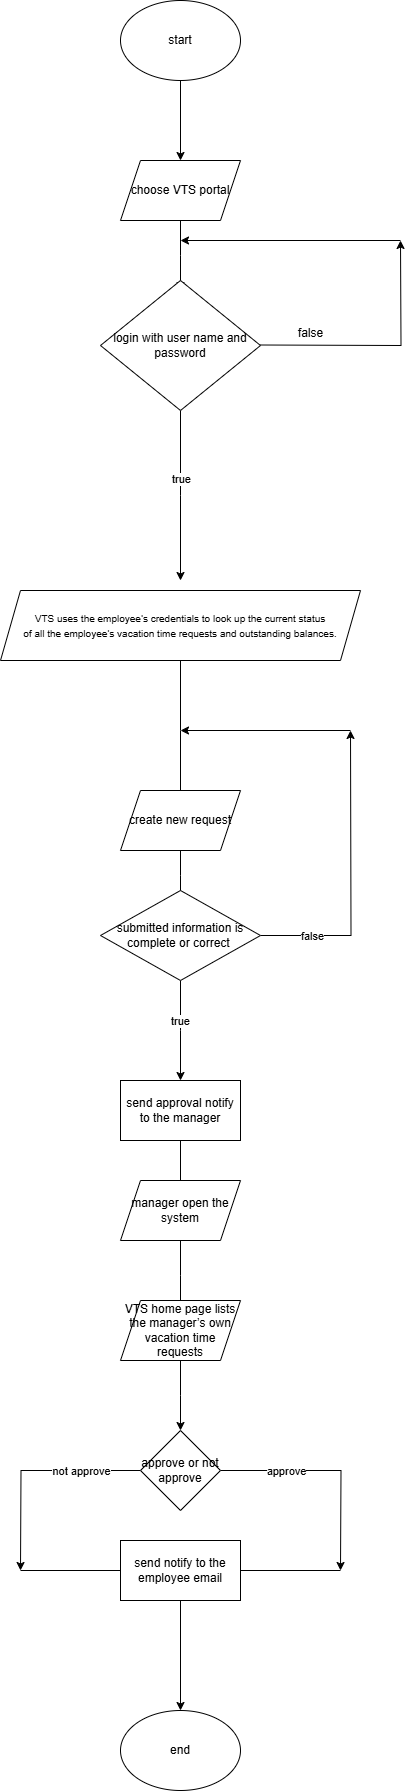

The diagram above was exported from draw.io. Its source (the exported page's mxGraphModel, read from the mxfile embedded in the PNG):
<mxGraphModel dx="778" dy="708" grid="1" gridSize="10" guides="1" tooltips="1" connect="1" arrows="1" fold="1" page="1" pageScale="1" pageWidth="850" pageHeight="1100" background="light-dark(#FFFFFF,#FFFFFF)" math="0" shadow="0">
  <root>
    <mxCell id="0" />
    <mxCell id="1" parent="0" />
    <mxCell id="OMVkVKJJ7yVD4iGV0Ve1-3" style="edgeStyle=orthogonalEdgeStyle;rounded=0;orthogonalLoop=1;jettySize=auto;html=1;" edge="1" parent="1" source="OMVkVKJJ7yVD4iGV0Ve1-1" target="OMVkVKJJ7yVD4iGV0Ve1-2">
      <mxGeometry relative="1" as="geometry" />
    </mxCell>
    <mxCell id="OMVkVKJJ7yVD4iGV0Ve1-1" value="start" style="ellipse;whiteSpace=wrap;html=1;" vertex="1" parent="1">
      <mxGeometry x="340" y="70" width="120" height="80" as="geometry" />
    </mxCell>
    <mxCell id="OMVkVKJJ7yVD4iGV0Ve1-5" style="edgeStyle=orthogonalEdgeStyle;rounded=0;orthogonalLoop=1;jettySize=auto;html=1;entryX=0.5;entryY=0;entryDx=0;entryDy=0;" edge="1" parent="1" source="OMVkVKJJ7yVD4iGV0Ve1-2">
      <mxGeometry relative="1" as="geometry">
        <mxPoint x="400" y="360" as="targetPoint" />
      </mxGeometry>
    </mxCell>
    <mxCell id="OMVkVKJJ7yVD4iGV0Ve1-2" value="choose VTS portal" style="shape=parallelogram;perimeter=parallelogramPerimeter;whiteSpace=wrap;html=1;fixedSize=1;" vertex="1" parent="1">
      <mxGeometry x="340" y="230" width="120" height="60" as="geometry" />
    </mxCell>
    <mxCell id="OMVkVKJJ7yVD4iGV0Ve1-6" style="edgeStyle=orthogonalEdgeStyle;rounded=0;orthogonalLoop=1;jettySize=auto;html=1;" edge="1" parent="1">
      <mxGeometry relative="1" as="geometry">
        <mxPoint x="620" y="310" as="targetPoint" />
        <mxPoint x="480" y="414.5" as="sourcePoint" />
      </mxGeometry>
    </mxCell>
    <mxCell id="OMVkVKJJ7yVD4iGV0Ve1-13" style="edgeStyle=orthogonalEdgeStyle;rounded=0;orthogonalLoop=1;jettySize=auto;html=1;" edge="1" parent="1" source="OMVkVKJJ7yVD4iGV0Ve1-7">
      <mxGeometry relative="1" as="geometry">
        <mxPoint x="400" y="650" as="targetPoint" />
      </mxGeometry>
    </mxCell>
    <mxCell id="OMVkVKJJ7yVD4iGV0Ve1-14" value="true" style="edgeLabel;html=1;align=center;verticalAlign=middle;resizable=0;points=[];" vertex="1" connectable="0" parent="OMVkVKJJ7yVD4iGV0Ve1-13">
      <mxGeometry x="-0.2024" relative="1" as="geometry">
        <mxPoint as="offset" />
      </mxGeometry>
    </mxCell>
    <mxCell id="OMVkVKJJ7yVD4iGV0Ve1-7" value="login with user name and password" style="rhombus;whiteSpace=wrap;html=1;" vertex="1" parent="1">
      <mxGeometry x="320" y="350" width="160" height="130" as="geometry" />
    </mxCell>
    <mxCell id="OMVkVKJJ7yVD4iGV0Ve1-8" value="false" style="text;html=1;align=center;verticalAlign=middle;resizable=0;points=[];autosize=1;strokeColor=none;fillColor=none;" vertex="1" parent="1">
      <mxGeometry x="505" y="388" width="50" height="30" as="geometry" />
    </mxCell>
    <mxCell id="OMVkVKJJ7yVD4iGV0Ve1-10" value="" style="endArrow=classic;html=1;rounded=0;" edge="1" parent="1">
      <mxGeometry width="50" height="50" relative="1" as="geometry">
        <mxPoint x="620" y="310" as="sourcePoint" />
        <mxPoint x="400" y="310" as="targetPoint" />
      </mxGeometry>
    </mxCell>
    <mxCell id="OMVkVKJJ7yVD4iGV0Ve1-16" style="edgeStyle=orthogonalEdgeStyle;rounded=0;orthogonalLoop=1;jettySize=auto;html=1;" edge="1" parent="1" source="OMVkVKJJ7yVD4iGV0Ve1-15">
      <mxGeometry relative="1" as="geometry">
        <mxPoint x="400" y="870" as="targetPoint" />
      </mxGeometry>
    </mxCell>
    <mxCell id="OMVkVKJJ7yVD4iGV0Ve1-15" value="&lt;font style=&quot;font-size: 10px;&quot;&gt;VTS uses the employee’s credentials to look up the current status &lt;br&gt;of all the employee’s vacation time requests and outstanding balances.&lt;/font&gt;" style="shape=parallelogram;perimeter=parallelogramPerimeter;whiteSpace=wrap;html=1;fixedSize=1;" vertex="1" parent="1">
      <mxGeometry x="220" y="660" width="360" height="70" as="geometry" />
    </mxCell>
    <mxCell id="OMVkVKJJ7yVD4iGV0Ve1-18" style="edgeStyle=orthogonalEdgeStyle;rounded=0;orthogonalLoop=1;jettySize=auto;html=1;" edge="1" parent="1" source="OMVkVKJJ7yVD4iGV0Ve1-17">
      <mxGeometry relative="1" as="geometry">
        <mxPoint x="400" y="970" as="targetPoint" />
      </mxGeometry>
    </mxCell>
    <mxCell id="OMVkVKJJ7yVD4iGV0Ve1-17" value="create new request" style="shape=parallelogram;perimeter=parallelogramPerimeter;whiteSpace=wrap;html=1;fixedSize=1;" vertex="1" parent="1">
      <mxGeometry x="340" y="860" width="120" height="60" as="geometry" />
    </mxCell>
    <mxCell id="OMVkVKJJ7yVD4iGV0Ve1-21" style="edgeStyle=orthogonalEdgeStyle;rounded=0;orthogonalLoop=1;jettySize=auto;html=1;" edge="1" parent="1" source="OMVkVKJJ7yVD4iGV0Ve1-20">
      <mxGeometry relative="1" as="geometry">
        <mxPoint x="570" y="800" as="targetPoint" />
      </mxGeometry>
    </mxCell>
    <mxCell id="OMVkVKJJ7yVD4iGV0Ve1-23" value="false" style="edgeLabel;html=1;align=center;verticalAlign=middle;resizable=0;points=[];" vertex="1" connectable="0" parent="OMVkVKJJ7yVD4iGV0Ve1-21">
      <mxGeometry x="-0.6548" relative="1" as="geometry">
        <mxPoint as="offset" />
      </mxGeometry>
    </mxCell>
    <mxCell id="OMVkVKJJ7yVD4iGV0Ve1-24" style="edgeStyle=orthogonalEdgeStyle;rounded=0;orthogonalLoop=1;jettySize=auto;html=1;" edge="1" parent="1" source="OMVkVKJJ7yVD4iGV0Ve1-20">
      <mxGeometry relative="1" as="geometry">
        <mxPoint x="400" y="1150" as="targetPoint" />
      </mxGeometry>
    </mxCell>
    <mxCell id="OMVkVKJJ7yVD4iGV0Ve1-25" value="true" style="edgeLabel;html=1;align=center;verticalAlign=middle;resizable=0;points=[];" vertex="1" connectable="0" parent="OMVkVKJJ7yVD4iGV0Ve1-24">
      <mxGeometry x="-0.204" y="-1" relative="1" as="geometry">
        <mxPoint as="offset" />
      </mxGeometry>
    </mxCell>
    <mxCell id="OMVkVKJJ7yVD4iGV0Ve1-20" value="submitted information is complete or correct&amp;nbsp;" style="rhombus;whiteSpace=wrap;html=1;" vertex="1" parent="1">
      <mxGeometry x="320" y="960" width="160" height="90" as="geometry" />
    </mxCell>
    <mxCell id="OMVkVKJJ7yVD4iGV0Ve1-22" value="" style="endArrow=classic;html=1;rounded=0;" edge="1" parent="1">
      <mxGeometry width="50" height="50" relative="1" as="geometry">
        <mxPoint x="570" y="800" as="sourcePoint" />
        <mxPoint x="400" y="800" as="targetPoint" />
      </mxGeometry>
    </mxCell>
    <mxCell id="OMVkVKJJ7yVD4iGV0Ve1-28" style="edgeStyle=orthogonalEdgeStyle;rounded=0;orthogonalLoop=1;jettySize=auto;html=1;" edge="1" parent="1">
      <mxGeometry relative="1" as="geometry">
        <mxPoint x="400" y="1260" as="targetPoint" />
        <mxPoint x="400" y="1200" as="sourcePoint" />
      </mxGeometry>
    </mxCell>
    <mxCell id="OMVkVKJJ7yVD4iGV0Ve1-30" style="edgeStyle=orthogonalEdgeStyle;rounded=0;orthogonalLoop=1;jettySize=auto;html=1;" edge="1" parent="1" source="OMVkVKJJ7yVD4iGV0Ve1-29">
      <mxGeometry relative="1" as="geometry">
        <mxPoint x="400" y="1380" as="targetPoint" />
      </mxGeometry>
    </mxCell>
    <mxCell id="OMVkVKJJ7yVD4iGV0Ve1-29" value="manager open the system" style="shape=parallelogram;perimeter=parallelogramPerimeter;whiteSpace=wrap;html=1;fixedSize=1;" vertex="1" parent="1">
      <mxGeometry x="340" y="1250" width="120" height="60" as="geometry" />
    </mxCell>
    <mxCell id="OMVkVKJJ7yVD4iGV0Ve1-32" style="edgeStyle=orthogonalEdgeStyle;rounded=0;orthogonalLoop=1;jettySize=auto;html=1;" edge="1" parent="1" source="OMVkVKJJ7yVD4iGV0Ve1-31">
      <mxGeometry relative="1" as="geometry">
        <mxPoint x="400" y="1500" as="targetPoint" />
      </mxGeometry>
    </mxCell>
    <mxCell id="OMVkVKJJ7yVD4iGV0Ve1-31" value="VTS home page lists the manager’s own vacation time requests" style="shape=parallelogram;perimeter=parallelogramPerimeter;whiteSpace=wrap;html=1;fixedSize=1;" vertex="1" parent="1">
      <mxGeometry x="340" y="1370" width="120" height="60" as="geometry" />
    </mxCell>
    <mxCell id="OMVkVKJJ7yVD4iGV0Ve1-34" style="edgeStyle=orthogonalEdgeStyle;rounded=0;orthogonalLoop=1;jettySize=auto;html=1;" edge="1" parent="1" source="OMVkVKJJ7yVD4iGV0Ve1-33">
      <mxGeometry relative="1" as="geometry">
        <mxPoint x="560" y="1640" as="targetPoint" />
      </mxGeometry>
    </mxCell>
    <mxCell id="OMVkVKJJ7yVD4iGV0Ve1-36" value="approve" style="edgeLabel;html=1;align=center;verticalAlign=middle;resizable=0;points=[];" vertex="1" connectable="0" parent="OMVkVKJJ7yVD4iGV0Ve1-34">
      <mxGeometry x="-0.1317" relative="1" as="geometry">
        <mxPoint x="-31" as="offset" />
      </mxGeometry>
    </mxCell>
    <mxCell id="OMVkVKJJ7yVD4iGV0Ve1-35" style="edgeStyle=orthogonalEdgeStyle;rounded=0;orthogonalLoop=1;jettySize=auto;html=1;" edge="1" parent="1" source="OMVkVKJJ7yVD4iGV0Ve1-33">
      <mxGeometry relative="1" as="geometry">
        <mxPoint x="240" y="1640" as="targetPoint" />
      </mxGeometry>
    </mxCell>
    <mxCell id="OMVkVKJJ7yVD4iGV0Ve1-37" value="not approve" style="edgeLabel;html=1;align=center;verticalAlign=middle;resizable=0;points=[];" vertex="1" connectable="0" parent="OMVkVKJJ7yVD4iGV0Ve1-35">
      <mxGeometry x="-0.1855" y="4" relative="1" as="geometry">
        <mxPoint x="29" y="-4" as="offset" />
      </mxGeometry>
    </mxCell>
    <mxCell id="OMVkVKJJ7yVD4iGV0Ve1-33" value="approve or not approve" style="rhombus;whiteSpace=wrap;html=1;" vertex="1" parent="1">
      <mxGeometry x="360" y="1500" width="80" height="80" as="geometry" />
    </mxCell>
    <mxCell id="OMVkVKJJ7yVD4iGV0Ve1-41" value="" style="endArrow=none;html=1;rounded=0;" edge="1" parent="1">
      <mxGeometry width="50" height="50" relative="1" as="geometry">
        <mxPoint x="240" y="1640" as="sourcePoint" />
        <mxPoint x="350" y="1640" as="targetPoint" />
      </mxGeometry>
    </mxCell>
    <mxCell id="OMVkVKJJ7yVD4iGV0Ve1-42" value="" style="endArrow=none;html=1;rounded=0;" edge="1" parent="1">
      <mxGeometry width="50" height="50" relative="1" as="geometry">
        <mxPoint x="450" y="1640" as="sourcePoint" />
        <mxPoint x="560" y="1640" as="targetPoint" />
      </mxGeometry>
    </mxCell>
    <mxCell id="OMVkVKJJ7yVD4iGV0Ve1-43" value="send approval notify to the manager" style="rounded=0;whiteSpace=wrap;html=1;" vertex="1" parent="1">
      <mxGeometry x="340" y="1150" width="120" height="60" as="geometry" />
    </mxCell>
    <mxCell id="OMVkVKJJ7yVD4iGV0Ve1-48" style="edgeStyle=orthogonalEdgeStyle;rounded=0;orthogonalLoop=1;jettySize=auto;html=1;entryX=0.5;entryY=0;entryDx=0;entryDy=0;" edge="1" parent="1" source="OMVkVKJJ7yVD4iGV0Ve1-44" target="OMVkVKJJ7yVD4iGV0Ve1-46">
      <mxGeometry relative="1" as="geometry" />
    </mxCell>
    <mxCell id="OMVkVKJJ7yVD4iGV0Ve1-44" value="send notify to the employee email" style="rounded=0;whiteSpace=wrap;html=1;" vertex="1" parent="1">
      <mxGeometry x="340" y="1610" width="120" height="60" as="geometry" />
    </mxCell>
    <mxCell id="OMVkVKJJ7yVD4iGV0Ve1-46" value="end" style="ellipse;whiteSpace=wrap;html=1;" vertex="1" parent="1">
      <mxGeometry x="340" y="1780" width="120" height="80" as="geometry" />
    </mxCell>
  </root>
</mxGraphModel>